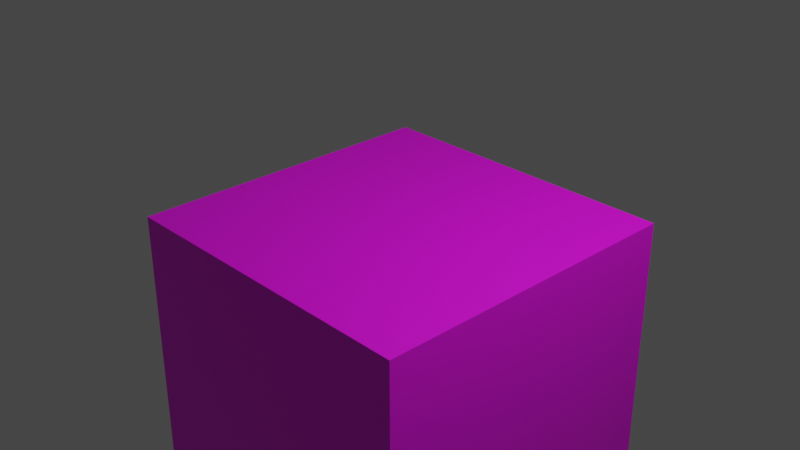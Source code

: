 # Source: over_under_field_flat.blend  (saved by Blender 3.5.10; exported with 4.5.12 LTS)
import bpy
from mathutils import Matrix  # noqa: F401  (used for matrix-valued properties, if any)

bpy.ops.wm.read_factory_settings(use_empty=True)
scene = bpy.context.scene
scene.name = 'Scene'

# ---- collections
col_collection = bpy.data.collections.new('Collection'); scene.collection.children.link(col_collection)

# ---- images (referenced by path relative to the original .blend; pixels are not part of the script)
import os
ASSET_DIR = os.environ.get("B2B_ASSET_DIR", "")  # directory of the original .blend (textures are referenced by path, not embedded)
HERE = os.path.dirname(os.path.abspath(__file__))  # packed textures are extracted next to this script under _unpacked/

def load_image(name, relpath, width, height, colorspace="sRGB"):
    """Load a texture the original file referenced (path relative to the .blend, or extracted next to this script)."""
    p = next((c for c in (os.path.join(HERE, relpath), os.path.join(ASSET_DIR, relpath)) if relpath and os.path.exists(c)), "")
    if p:
        img = bpy.data.images.load(p, check_existing=True)
        img.name = name
    else:  # same state as the original file: an image datablock whose file is absent (Cycles renders it pink)
        img = bpy.data.images.new(name, width, height)
        img.source = "FILE"
        img.filepath = "//" + (relpath or name)
    img.colorspace_settings.name = colorspace
    return img
img_field_tex_png_001 = load_image('field_tex.png.001', 'field_tex.png', 1024, 1024, 'sRGB')

# ---- materials (node trees are filled in below, after node groups)
mat_material = bpy.data.materials.new('Material')
mat_material.alpha_threshold = 0.0
mat_material.use_transparent_shadow = False
mat_material.roughness = 0.5
mat_material.line_color = (0.0, 0.0, 0.0, 1.0)

# ---- material node trees
mat_material.use_nodes = True; mat_material.node_tree.nodes.clear()
_N = mat_material.node_tree.nodes; _L = mat_material.node_tree.links
n0 = _N.new('ShaderNodeOutputMaterial'); n0.name = 'Material Output'; n0.location = (300, 300)
n1 = _N.new('ShaderNodeBsdfPrincipled'); n1.name = 'Principled BSDF'; n1.location = (10, 300)
n1.distribution = 'GGX'
n1.subsurface_method = 'RANDOM_WALK_SKIN'
n1.inputs[3].default_value = 1.45
n1.inputs[27].default_value = (0.0, 0.0, 0.0, 1.0)
n1.inputs[28].default_value = 1.0
n2 = _N.new('ShaderNodeTexImage'); n2.name = 'Image Texture'; n2.location = (-180, 280)
n2.image = img_field_tex_png_001
_L.new(n1.outputs[0], n0.inputs[0])
_L.new(n2.outputs[0], n1.inputs[0])
n0.is_active_output = True

# ---- world
world_world = bpy.data.worlds.new('World'); scene.world = world_world
world_world.use_nodes = True; world_world.node_tree.nodes.clear()
_N = world_world.node_tree.nodes; _L = world_world.node_tree.links
n0 = _N.new('ShaderNodeOutputWorld'); n0.name = 'World Output'; n0.location = (300, 300)
n1 = _N.new('ShaderNodeBackground'); n1.name = 'Background'; n1.location = (10, 300)
n1.inputs[0].default_value = (0.05088, 0.05088, 0.05088, 1.0)
_L.new(n1.outputs[0], n0.inputs[0])
n0.is_active_output = True
world_world.color = (0.05088, 0.05088, 0.05088)
world_world.use_sun_shadow = False
world_world.sun_shadow_jitter_overblur = 0.0

# ---- cameras
cam_camera = bpy.data.cameras.new('Camera')
cam_camera.clip_end = 100.0
cam_camera.ortho_scale = 7.314

# ---- lights
light_light = bpy.data.lights.new('Light', 'POINT')
light_light.transmission_factor = 0.0
light_light.energy = 1000.0
light_light.shadow_soft_size = 0.1
light_light.shadow_maximum_resolution = 0.006
light_light.use_absolute_resolution = True

# ---- meshes
me_cube = bpy.data.meshes.new('Cube')
me_cube.from_pydata([(1.816, 1.816, -0.01505), (1.816, 1.816, -3.961), (1.816, -1.816, -0.01505), (1.816, -1.816, -3.961), (-1.816, 1.816, -0.01505), (-1.816, 1.816, -3.961), (-1.816, -1.816, -0.01505), (-1.816, -1.816, -3.961)], [], [(0, 4, 6, 2), (3, 2, 6, 7), (7, 6, 4, 5), (5, 1, 3, 7), (1, 0, 2, 3), (5, 4, 0, 1)])
_uv = me_cube.uv_layers.new(name='UVMap')
_uv.uv.foreach_set('vector', [0.02689, 0.08404, 0.9176, 0.08404, 0.9176, 0.9739, 0.02689, 0.9739, 0.6778, 0.4713, 0.6932, 0.4713, 0.6932, 0.4867, 0.6778, 0.4867, 0.6778, 0.4251, 0.6932, 0.4251, 0.6932, 0.4405, 0.6778, 0.4405, 0.6624, 0.4559, 0.6778, 0.4559, 0.6778, 0.4713, 0.6624, 0.4713, 0.6778, 0.4559, 0.6932, 0.4559, 0.6932, 0.4713, 0.6778, 0.4713, 0.6778, 0.4405, 0.6932, 0.4405, 0.6932, 0.4559, 0.6778, 0.4559])
me_cube.materials.append(mat_material)
me_cube.use_mirror_vertex_groups = False
me_cube.update()

# ---- objects
ob_cube = bpy.data.objects.new('Cube', me_cube)
ob_light = bpy.data.objects.new('Light', light_light)
ob_camera = bpy.data.objects.new('Camera', cam_camera)

# ---- transforms, parenting, visibility, modifiers, constraints
ob_cube.location = (0.0, 0.0, 0.0)
ob_cube.lock_rotations_4d = False
ob_cube.empty_display_type = 'ARROWS'
ob_cube.lineart.crease_threshold = 0.0
ob_light.location = (4.076, 1.005, 5.904)
ob_light.rotation_euler = (0.6503, 0.05522, 1.866)
ob_light.lock_rotations_4d = False
ob_light.empty_display_type = 'ARROWS'
ob_light.color = (0.0, 0.0, 0.0, 0.0)
ob_light.lineart.crease_threshold = 0.0
ob_camera.location = (7.359, -6.926, 4.958)
ob_camera.rotation_euler = (1.109, 0.0, 0.8149)
ob_camera.lock_rotations_4d = False
ob_camera.empty_display_type = 'ARROWS'
ob_camera.color = (0.0, 0.0, 0.0, 0.0)
ob_camera.display_type = 'WIRE'
ob_camera.lineart.crease_threshold = 0.0

# ---- collection membership
col_collection.objects.link(ob_cube)
col_collection.objects.link(ob_light)
col_collection.objects.link(ob_camera)

# ---- scene / render settings (as saved in the file)
scene.camera = ob_camera
scene.frame_start = 1; scene.frame_end = 250; scene.frame_set(1)
scene.render.engine = 'BLENDER_EEVEE_NEXT'
scene.cycles.sampling_pattern = 'TABULATED_SOBOL'
scene.view_settings.view_transform = 'Filmic'
bpy.context.view_layer.update()

